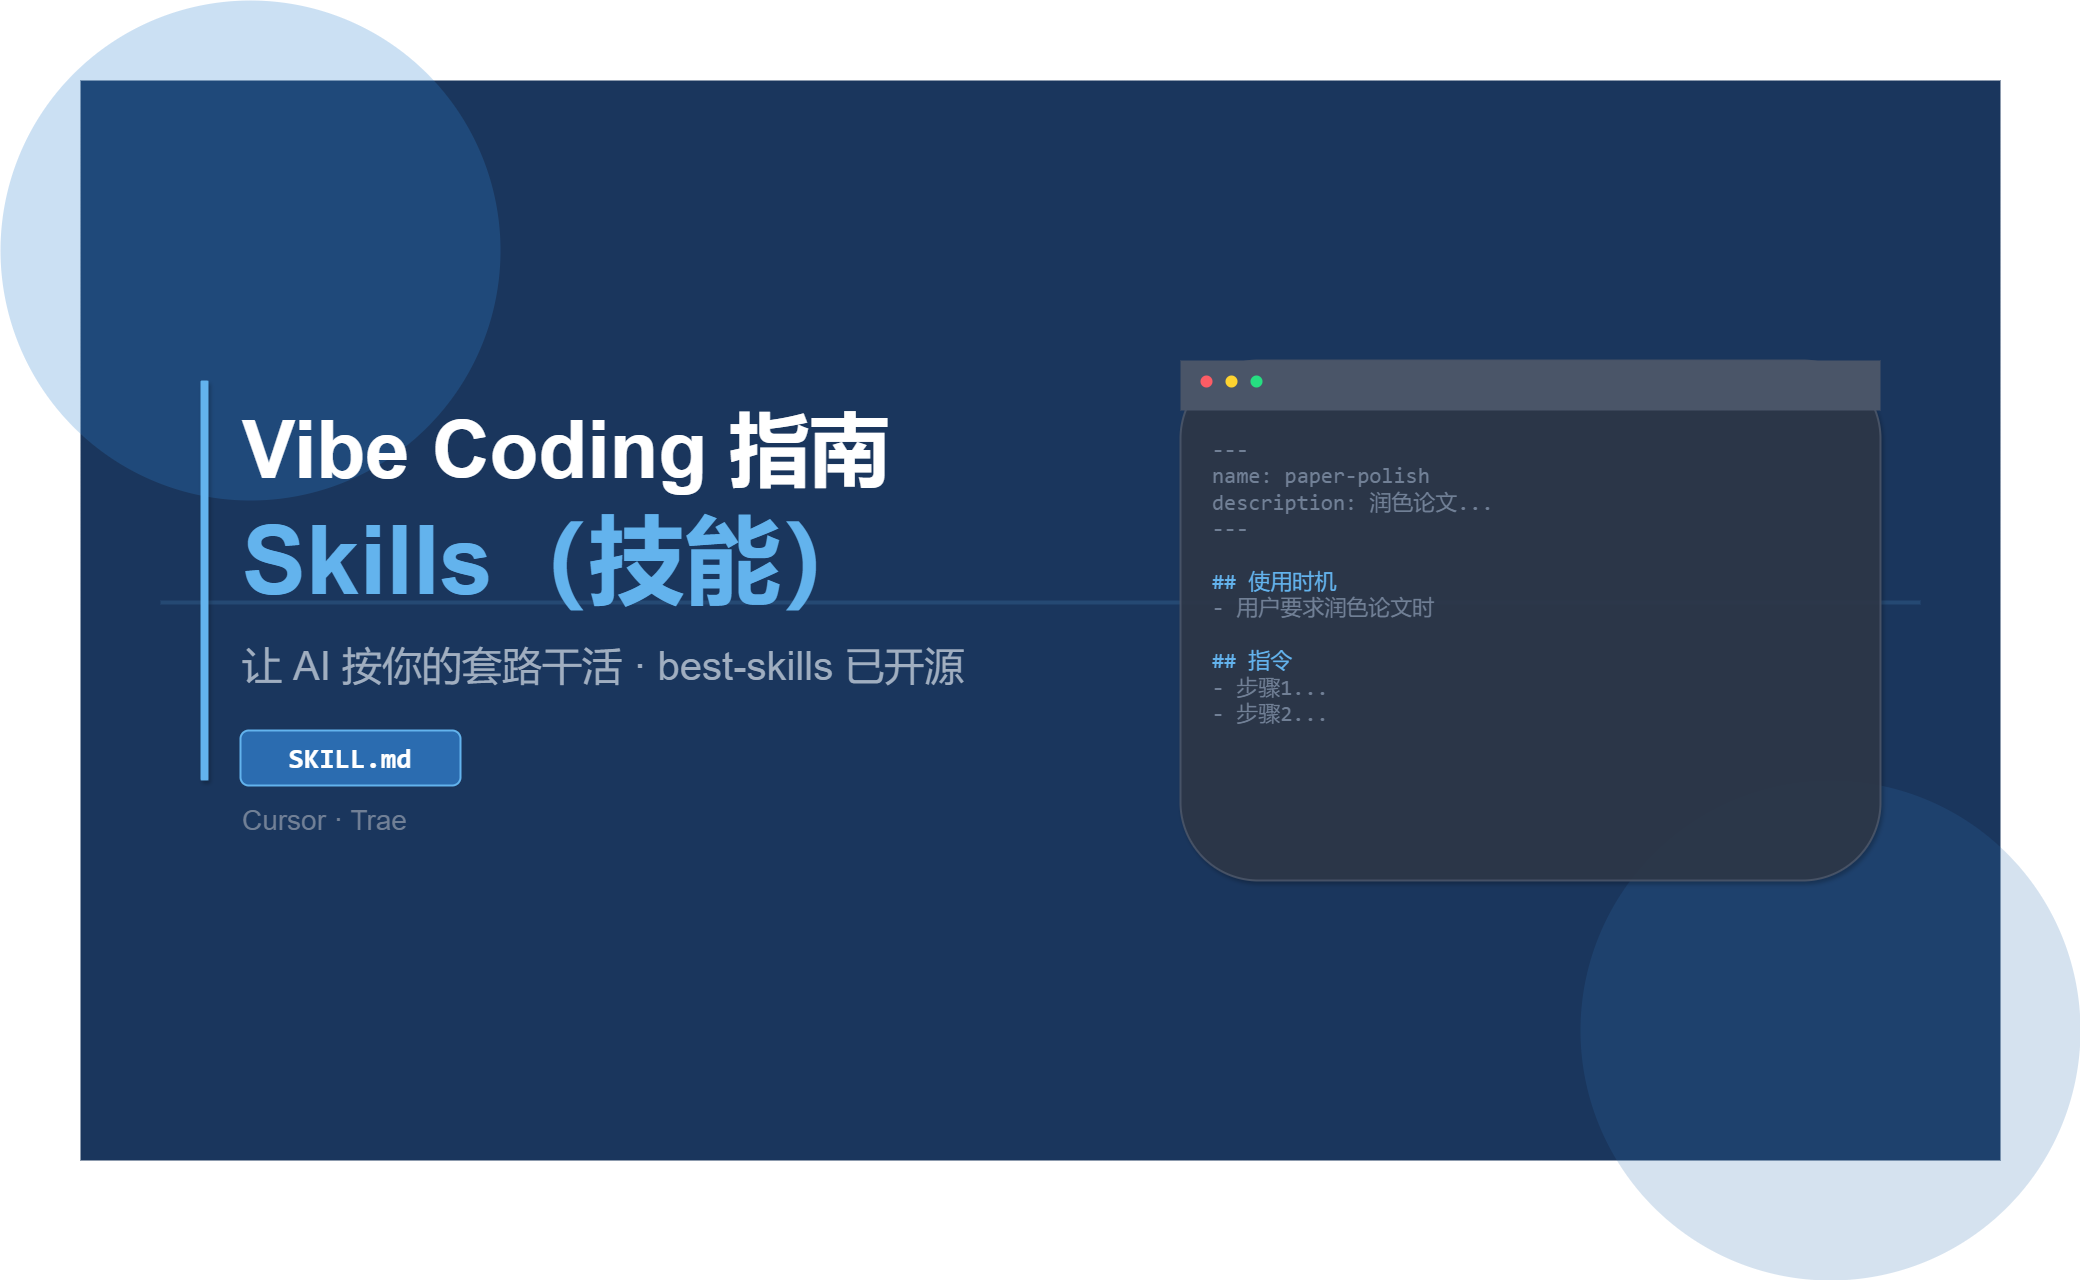

The diagram above was exported from draw.io. Its source (the exported page's mxGraphModel, read from the mxfile embedded in the PNG):
<mxGraphModel dx="3354" dy="1916" grid="1" gridSize="10" guides="1" tooltips="1" connect="1" arrows="1" fold="1" page="1" pageScale="1" pageWidth="1920" pageHeight="1080" background="#1a365d" math="0" shadow="0">
  <root>
    <mxCell id="0" />
    <mxCell id="1" parent="0" />
    <mxCell id="2" value="" style="rounded=0;whiteSpace=wrap;html=1;fillColor=#1a365d;strokeColor=none;" parent="1" vertex="1">
      <mxGeometry width="1920" height="1080" as="geometry" />
    </mxCell>
    <mxCell id="3" value="" style="ellipse;whiteSpace=wrap;html=1;fillColor=#3182ce;opacity=25;strokeColor=none;" parent="1" vertex="1">
      <mxGeometry x="-80" y="-80" width="500" height="500" as="geometry" />
    </mxCell>
    <mxCell id="4" value="" style="ellipse;whiteSpace=wrap;html=1;fillColor=#2b6cb0;opacity=20;strokeColor=none;" parent="1" vertex="1">
      <mxGeometry x="1500" y="700" width="500" height="500" as="geometry" />
    </mxCell>
    <mxCell id="5" value="" style="rounded=1;whiteSpace=wrap;html=1;fillColor=#63b3ed;strokeColor=none;opacity=15;" parent="1" vertex="1">
      <mxGeometry x="80" y="520" width="1760" height="4" as="geometry" />
    </mxCell>
    <mxCell id="6" value="" style="rounded=1;whiteSpace=wrap;html=1;fillColor=#63b3ed;strokeColor=none;shadow=1;" parent="1" vertex="1">
      <mxGeometry x="120" y="300" width="8" height="400" as="geometry" />
    </mxCell>
    <mxCell id="7" value="Vibe Coding 指南" style="text;html=1;align=left;verticalAlign=middle;resizable=0;points=[];autosize=1;strokeColor=none;fillColor=none;fontSize=80;fontStyle=1;fontColor=#FFFFFF;fontFamily=Helvetica;" parent="1" vertex="1">
      <mxGeometry x="160" y="315" width="640" height="110" as="geometry" />
    </mxCell>
    <mxCell id="8" value="Skills（技能）" style="text;html=1;align=left;verticalAlign=middle;resizable=0;points=[];autosize=1;strokeColor=none;fillColor=none;fontSize=96;fontStyle=1;fontColor=#63b3ed;fontFamily=Helvetica;" parent="1" vertex="1">
      <mxGeometry x="160" y="420" width="700" height="120" as="geometry" />
    </mxCell>
    <mxCell id="9" value="让 AI 按你的套路干活 · best-skills 已开源" style="text;html=1;align=left;verticalAlign=middle;resizable=0;points=[];autosize=1;strokeColor=none;fillColor=none;fontSize=40;fontColor=#a0aec0;fontFamily=Helvetica;" parent="1" vertex="1">
      <mxGeometry x="160" y="560" width="900" height="50" as="geometry" />
    </mxCell>
    <mxCell id="10" value="SKILL.md" style="rounded=1;whiteSpace=wrap;html=1;fillColor=#2b6cb0;strokeColor=#63b3ed;strokeWidth=2;fontSize=28;fontColor=#FFFFFF;fontStyle=1;fontFamily=Consolas;" parent="1" vertex="1">
      <mxGeometry x="160" y="650" width="220" height="55" as="geometry" />
    </mxCell>
    <mxCell id="11" value="Cursor · Trae" style="text;html=1;align=left;verticalAlign=middle;resizable=0;points=[];autosize=1;strokeColor=none;fillColor=none;fontSize=28;fontColor=#718096;fontFamily=Helvetica;" parent="1" vertex="1">
      <mxGeometry x="160" y="720" width="250" height="40" as="geometry" />
    </mxCell>
    <mxCell id="12" value="" style="rounded=1;whiteSpace=wrap;html=1;fillColor=#2d3748;strokeColor=#4a5568;strokeWidth=2;opacity=90;shadow=1;" parent="1" vertex="1">
      <mxGeometry x="1100" y="280" width="700" height="520" as="geometry" />
    </mxCell>
    <mxCell id="13" value="" style="rounded=0;whiteSpace=wrap;html=1;fillColor=#4a5568;strokeColor=none;" parent="1" vertex="1">
      <mxGeometry x="1100" y="280" width="700" height="50" as="geometry" />
    </mxCell>
    <mxCell id="14" value="" style="ellipse;whiteSpace=wrap;html=1;fillColor=#fc5c65;strokeColor=none;" parent="1" vertex="1">
      <mxGeometry x="1120" y="295" width="12" height="12" as="geometry" />
    </mxCell>
    <mxCell id="15" value="" style="ellipse;whiteSpace=wrap;html=1;fillColor=#fed330;strokeColor=none;" parent="1" vertex="1">
      <mxGeometry x="1145" y="295" width="12" height="12" as="geometry" />
    </mxCell>
    <mxCell id="16" value="" style="ellipse;whiteSpace=wrap;html=1;fillColor=#26de81;strokeColor=none;" parent="1" vertex="1">
      <mxGeometry x="1170" y="295" width="12" height="12" as="geometry" />
    </mxCell>
    <mxCell id="17" value="&lt;font face=&quot;Consolas&quot; style=&quot;font-size: 22px&quot;&gt;&lt;font color=&quot;#718096&quot;&gt;---&lt;br&gt;name: paper-polish&lt;br&gt;description: 润色论文...&lt;br&gt;---&lt;br&gt;&lt;br&gt;&lt;font color=&quot;#63b3ed&quot;&gt;## 使用时机&lt;/font&gt;&lt;br&gt;- 用户要求润色论文时&lt;br&gt;&lt;br&gt;&lt;font color=&quot;#63b3ed&quot;&gt;## 指令&lt;/font&gt;&lt;br&gt;- 步骤1...&lt;br&gt;- 步骤2...&lt;/font&gt;" style="text;html=1;align=left;verticalAlign=top;resizable=0;points=[];autosize=1;strokeColor=none;fillColor=none;fontFamily=Consolas;" parent="1" vertex="1">
      <mxGeometry x="1130" y="350" width="640" height="420" as="geometry" />
    </mxCell>
  </root>
</mxGraphModel>